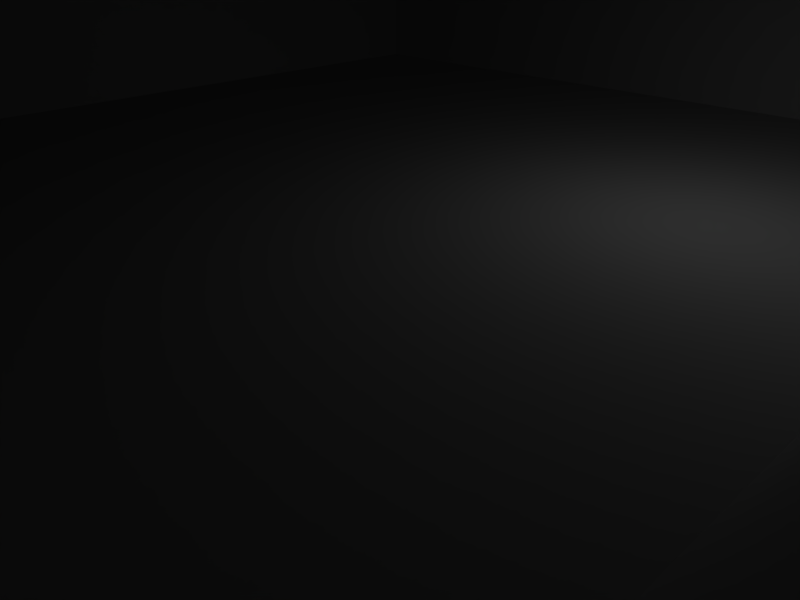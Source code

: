 # Source: filluminati.blend  (saved by Blender 2.49.2; exported with 4.5.12 LTS)
import bpy
from mathutils import Matrix  # noqa: F401  (used for matrix-valued properties, if any)

bpy.ops.wm.read_factory_settings(use_empty=True)
scene = bpy.context.scene
scene.name = 'Scene'

# ---- collections
col_collection_1 = bpy.data.collections.new('Collection 1'); scene.collection.children.link(col_collection_1)

# ---- materials (node trees are filled in below, after node groups)
mat_material = bpy.data.materials.new('Material')
mat_material.alpha_threshold = 0.0
mat_material.roughness = 0.5
mat_material.specular_intensity = 0.0
mat_material.line_color = (0.0, 0.0, 0.0, 1.0)

# ---- material node trees

# ---- world
world_world = bpy.data.worlds.new('World'); scene.world = world_world
world_world.color = (0.05656, 0.2208, 0.4)
world_world.use_sun_shadow = False
world_world.sun_shadow_jitter_overblur = 0.0
world_world.cycles.sampling_method = 'MANUAL'
world_world.cycles.sample_map_resolution = 256

# ---- cameras
cam_camera = bpy.data.cameras.new('Camera')
cam_camera.passepartout_alpha = 0.2
cam_camera.clip_end = 100.0
cam_camera.lens = 35.0
cam_camera.ortho_scale = 7.314
cam_camera.show_passepartout = False
cam_camera.show_safe_areas = True
cam_camera.dof.focus_distance = 0.0
cam_camera.dof.aperture_fstop = 128.0

# ---- lights
light_spot = bpy.data.lights.new('Spot', 'POINT')
light_spot.transmission_factor = 0.0
light_spot.cutoff_distance = 30.0
light_spot.energy = 100.0
light_spot.shadow_buffer_clip_start = 1.001
light_spot.shadow_soft_size = 1.0
light_spot.shadow_maximum_resolution = 0.006
light_spot.use_absolute_resolution = True
light_spot.cycles.use_multiple_importance_sampling = False

# ---- meshes
me_cone_001 = bpy.data.meshes.new('Cone.001')
me_cone_001.from_pydata([(0.5657, 0.5657, 0.4375), (0.5657, -0.5657, 0.4375), (-0.5657, -0.5657, 0.4375), (-0.5657, 0.5657, 0.4375), (5.96e-08, -1.192e-07, -0.5), (5.96e-08, -1.192e-07, 0.5)], [], [(4, 0, 1), (4, 1, 2), (4, 2, 3), (3, 0, 4), (1, 0, 5), (5, 2, 1), (5, 3, 2), (5, 0, 3)])
_uv = me_cone_001.uv_layers.new(name='UVTex')
_uv.uv.foreach_set('vector', [0.517, 1.032, 1.006, 0.05588, 0.0004483, 0.04558, 0.5084, 1.053, 0.9841, 0.03918, 0.01326, 0.03429, 0.5084, 1.053, 0.9841, 0.03918, 0.01326, 0.03429, 0.9841, 0.03918, 0.01326, 0.03429, 0.5084, 1.053, 0.4914, 0.04131, 0.005964, 0.03887, 0.2535, 0.548, 0.2535, 0.548, 0.4914, 0.04131, 0.005964, 0.03887, 0.2535, 0.548, 0.4914, 0.04131, 0.005964, 0.03887, 0.2563, 0.5427, 0.5008, 0.05483, -0.00196, 0.04968])
me_cone_001.materials.append(mat_material)
me_cone_001.use_remesh_preserve_volume = False
me_cone_001.use_remesh_preserve_attributes = False
me_cone_001.use_mirror_vertex_groups = False
me_cone_001.update()
me_cube_002 = bpy.data.meshes.new('Cube.002')
me_cube_002.from_pydata([(1.0, 1.0, -1.0), (1.0, -1.0, -1.0), (-1.0, -1.0, -1.0), (-1.0, 1.0, -1.0), (1.0, 1.0, 1.0), (1.0, -1.0, 1.0), (-1.0, -1.0, 1.0), (-1.0, 1.0, 1.0)], [], [(0, 1, 2, 3), (4, 7, 6, 5), (0, 4, 5, 1), (1, 5, 6, 2), (2, 6, 7, 3), (4, 0, 3, 7)])
_uv = me_cube_002.uv_layers.new(name='UVTex')
_uv.uv.foreach_set('vector', [-1.5, -1.5, 2.5, -1.5, 2.5, 2.5, -1.5, 2.5, -3.5, -3.5, 4.5, -3.5, 4.5, 4.5, -3.5, 4.5, 0.5, -1.5, 1.0, -1.5, 1.0, 2.5, 0.5, 2.5, 0.5, -1.5, 1.0, -1.5, 1.0, 2.5, 0.5, 2.5, 0.5, -1.5, 1.0, -1.5, 1.0, 2.5, 0.5, 2.5, 0.5, -1.5, 1.0, -1.5, 1.0, 2.5, 0.5, 2.5])
me_cube_002.use_remesh_preserve_volume = False
me_cube_002.use_remesh_preserve_attributes = False
me_cube_002.use_mirror_vertex_groups = False
me_cube_002.update()

# ---- objects
ob_cone = bpy.data.objects.new('Cone', me_cone_001)
ob_cube = bpy.data.objects.new('Cube', me_cube_002)
ob_lamp = bpy.data.objects.new('Lamp', light_spot)
ob_camera = bpy.data.objects.new('Camera', cam_camera)

# ---- transforms, parenting, visibility, modifiers, constraints
ob_cone.location = (0.0, 0.0, 8.0)
ob_cone.scale = (32.0, 32.0, 32.0)
ob_cone.lock_rotations_4d = False
ob_cone.empty_display_type = 'ARROWS'
ob_cone.lineart.crease_threshold = 0.0
ob_cube.location = (0.0, 0.0, 0.0)
ob_cube.scale = (24.0, 24.0, 2.4)
ob_cube.lock_rotations_4d = False
ob_cube.empty_display_type = 'ARROWS'
ob_cube.lineart.crease_threshold = 0.0
ob_lamp.location = (4.076, 1.005, 5.904)
ob_lamp.rotation_euler = (0.6503, 0.05522, 1.866)
ob_lamp.lock_rotations_4d = False
ob_lamp.empty_display_type = 'ARROWS'
ob_lamp.color = (0.0, 0.0, 0.0, 0.0)
ob_lamp.lineart.crease_threshold = 0.0
ob_camera.location = (7.481, -6.508, 5.344)
ob_camera.rotation_euler = (1.109, 0.01082, 0.8149)
ob_camera.lock_rotations_4d = False
ob_camera.empty_display_type = 'ARROWS'
ob_camera.color = (0.0, 0.0, 0.0, 0.0)
ob_camera.display_type = 'WIRE'
ob_camera.lineart.crease_threshold = 0.0

# ---- collection membership
col_collection_1.objects.link(ob_cone)
col_collection_1.objects.link(ob_cube)
col_collection_1.objects.link(ob_lamp)
col_collection_1.objects.link(ob_camera)

# ---- scene / render settings (as saved in the file)
scene.camera = ob_camera
scene.frame_start = 1; scene.frame_end = 250; scene.frame_set(1)
scene.render.engine = 'BLENDER_EEVEE_NEXT'
scene.render.image_settings.file_format = 'JPEG'
scene.render.image_settings.color_mode = 'RGB'
scene.render.image_settings.compression = 90
scene.render.resolution_x = 800
scene.render.resolution_y = 600
scene.render.pixel_aspect_x = 100.0
scene.render.pixel_aspect_y = 100.0
scene.render.fps = 25
scene.render.dither_intensity = 0.0
scene.render.use_compositing = False
scene.render.use_sequencer = False
scene.render.bake_margin = 2
scene.render.bake_bias = 0.0
scene.render.use_stamp_time = False
scene.render.use_stamp_date = False
scene.render.use_stamp_frame = False
scene.render.use_stamp_camera = False
scene.render.use_stamp_scene = False
scene.render.use_stamp_filename = False
scene.render.use_stamp_render_time = False
scene.render.stamp_font_size = 0
scene.cycles.use_denoising = False
scene.cycles.samples = 10
scene.cycles.sampling_pattern = 'TABULATED_SOBOL'
scene.cycles.light_sampling_threshold = 0.0
scene.cycles.use_adaptive_sampling = False
scene.cycles.use_light_tree = False
scene.cycles.blur_glossy = 0.0
scene.cycles.volume_bounces = 1
scene.cycles.pixel_filter_type = 'GAUSSIAN'
scene.cycles.sample_clamp_indirect = 0.0
scene.view_settings.view_transform = 'Raw'
bpy.context.view_layer.update()
